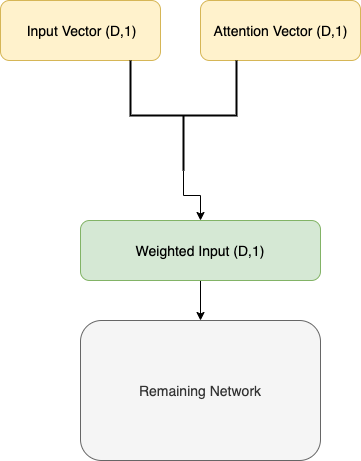

The diagram above was exported from draw.io. Its source (the exported page's mxGraphModel, read from the mxfile embedded in the PNG):
<mxGraphModel dx="946" dy="597" grid="1" gridSize="10" guides="1" tooltips="1" connect="1" arrows="1" fold="1" page="1" pageScale="1" pageWidth="850" pageHeight="1100" math="0" shadow="0">
  <root>
    <mxCell id="0" />
    <mxCell id="1" parent="0" />
    <mxCell id="XoSjXi0v-EPhDQlaVMUz-1" value="" style="rounded=1;whiteSpace=wrap;html=1;fillColor=#fff2cc;strokeColor=#d6b656;fontFamily=Helvetica;fontSize=14;" vertex="1" parent="1">
      <mxGeometry x="120" y="100" width="160" height="60" as="geometry" />
    </mxCell>
    <mxCell id="XoSjXi0v-EPhDQlaVMUz-2" value="Input Vector (D,1)" style="text;html=1;resizable=0;autosize=1;align=center;verticalAlign=middle;points=[];fillColor=none;strokeColor=none;rounded=0;fontFamily=Helvetica;fontSize=14;" vertex="1" parent="1">
      <mxGeometry x="136" y="120" width="130" height="20" as="geometry" />
    </mxCell>
    <mxCell id="XoSjXi0v-EPhDQlaVMUz-3" value="" style="rounded=1;whiteSpace=wrap;html=1;fillColor=#fff2cc;strokeColor=#d6b656;fontFamily=Helvetica;fontSize=14;" vertex="1" parent="1">
      <mxGeometry x="320" y="100" width="160" height="60" as="geometry" />
    </mxCell>
    <mxCell id="XoSjXi0v-EPhDQlaVMUz-4" value="Attention Vector (D,1)" style="text;html=1;resizable=0;autosize=1;align=center;verticalAlign=middle;points=[];fillColor=none;strokeColor=none;rounded=0;fontFamily=Helvetica;fontSize=14;" vertex="1" parent="1">
      <mxGeometry x="325" y="120" width="150" height="20" as="geometry" />
    </mxCell>
    <mxCell id="XoSjXi0v-EPhDQlaVMUz-10" style="edgeStyle=orthogonalEdgeStyle;rounded=0;orthogonalLoop=1;jettySize=auto;html=1;exitX=0.5;exitY=1;exitDx=0;exitDy=0;fontFamily=Helvetica;fontSize=14;" edge="1" parent="1" source="XoSjXi0v-EPhDQlaVMUz-5">
      <mxGeometry relative="1" as="geometry">
        <mxPoint x="320" y="420" as="targetPoint" />
      </mxGeometry>
    </mxCell>
    <mxCell id="XoSjXi0v-EPhDQlaVMUz-5" value="Weighted Input (D,1)" style="rounded=1;whiteSpace=wrap;html=1;fontFamily=Helvetica;fontSize=14;fillColor=#d5e8d4;strokeColor=#82b366;" vertex="1" parent="1">
      <mxGeometry x="200" y="320" width="240" height="60" as="geometry" />
    </mxCell>
    <mxCell id="XoSjXi0v-EPhDQlaVMUz-9" style="edgeStyle=orthogonalEdgeStyle;rounded=0;orthogonalLoop=1;jettySize=auto;html=1;exitX=0;exitY=0.5;exitDx=0;exitDy=0;exitPerimeter=0;entryX=0.5;entryY=0;entryDx=0;entryDy=0;fontFamily=Helvetica;fontSize=14;" edge="1" parent="1" source="XoSjXi0v-EPhDQlaVMUz-6" target="XoSjXi0v-EPhDQlaVMUz-5">
      <mxGeometry relative="1" as="geometry" />
    </mxCell>
    <mxCell id="XoSjXi0v-EPhDQlaVMUz-6" value="" style="strokeWidth=2;html=1;shape=mxgraph.flowchart.annotation_2;align=left;labelPosition=right;pointerEvents=1;fontFamily=Helvetica;fontSize=14;direction=north;" vertex="1" parent="1">
      <mxGeometry x="250" y="160" width="106" height="110" as="geometry" />
    </mxCell>
    <mxCell id="XoSjXi0v-EPhDQlaVMUz-11" value="Remaining Network" style="rounded=1;whiteSpace=wrap;html=1;fontFamily=Helvetica;fontSize=14;fillColor=#f5f5f5;strokeColor=#666666;fontColor=#333333;" vertex="1" parent="1">
      <mxGeometry x="200" y="420" width="240" height="140" as="geometry" />
    </mxCell>
  </root>
</mxGraphModel>